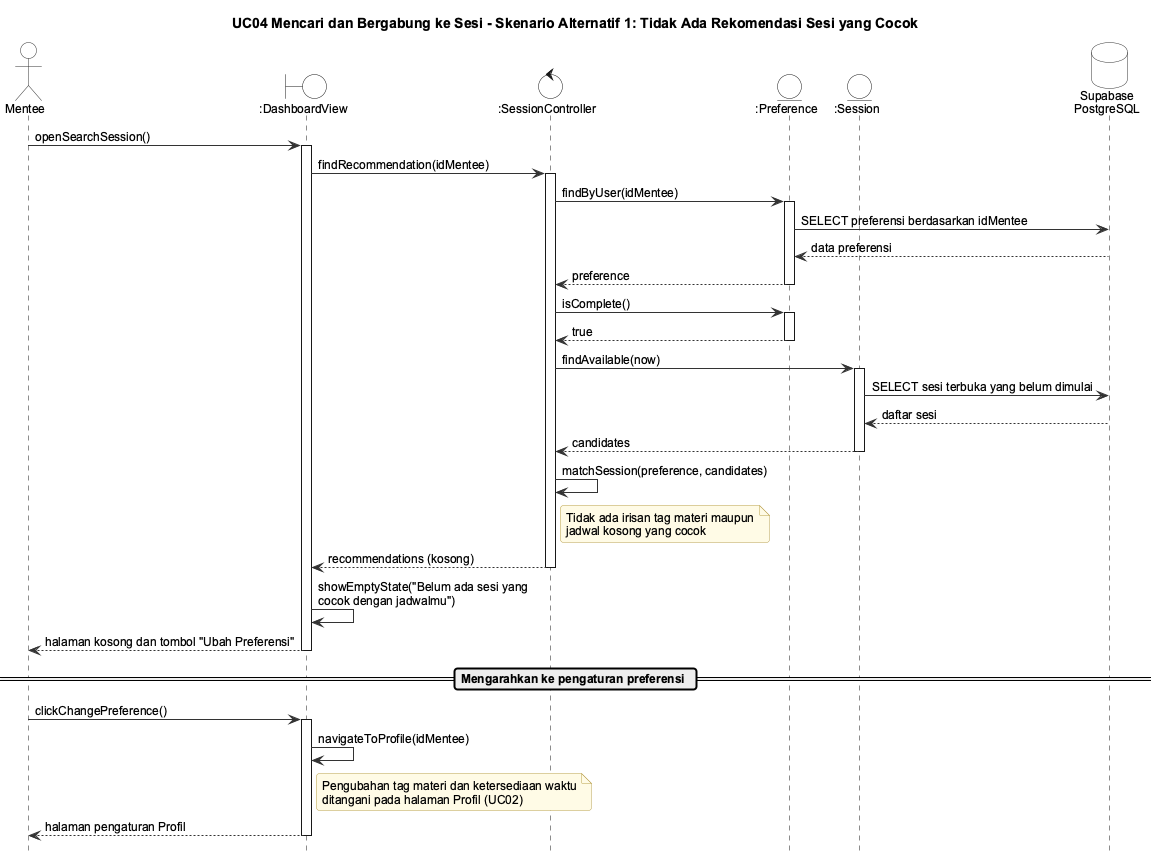

The diagram above was rendered by PlantUML. Its source (embedded in the PNG):
@startuml seq-uc04-alt1
!include _style.iuml
title UC04 Mencari dan Bergabung ke Sesi - Skenario Alternatif 1: Tidak Ada Rekomendasi Sesi yang Cocok

actor Mentee
boundary ":DashboardView" as DView
control ":SessionController" as Ctrl
entity ":Preference" as Pref
entity ":Session" as Sess
database "Supabase\nPostgreSQL" as DB

Mentee -> DView : openSearchSession()
activate DView
DView -> Ctrl : findRecommendation(idMentee)
activate Ctrl
Ctrl -> Pref : findByUser(idMentee)
activate Pref
Pref -> DB : SELECT preferensi berdasarkan idMentee
DB --> Pref : data preferensi
Pref --> Ctrl : preference
deactivate Pref
Ctrl -> Pref : isComplete()
activate Pref
Pref --> Ctrl : true
deactivate Pref
Ctrl -> Sess : findAvailable(now)
activate Sess
Sess -> DB : SELECT sesi terbuka yang belum dimulai
DB --> Sess : daftar sesi
Sess --> Ctrl : candidates
deactivate Sess
Ctrl -> Ctrl : matchSession(preference, candidates)
note right of Ctrl : Tidak ada irisan tag materi maupun\njadwal kosong yang cocok
Ctrl --> DView : recommendations (kosong)
deactivate Ctrl
DView -> DView : showEmptyState("Belum ada sesi yang\ncocok dengan jadwalmu")
DView --> Mentee : halaman kosong dan tombol "Ubah Preferensi"
deactivate DView

== Mengarahkan ke pengaturan preferensi ==
Mentee -> DView : clickChangePreference()
activate DView
DView -> DView : navigateToProfile(idMentee)
note right of DView : Pengubahan tag materi dan ketersediaan waktu\nditangani pada halaman Profil (UC02)
DView --> Mentee : halaman pengaturan Profil
deactivate DView
@enduml